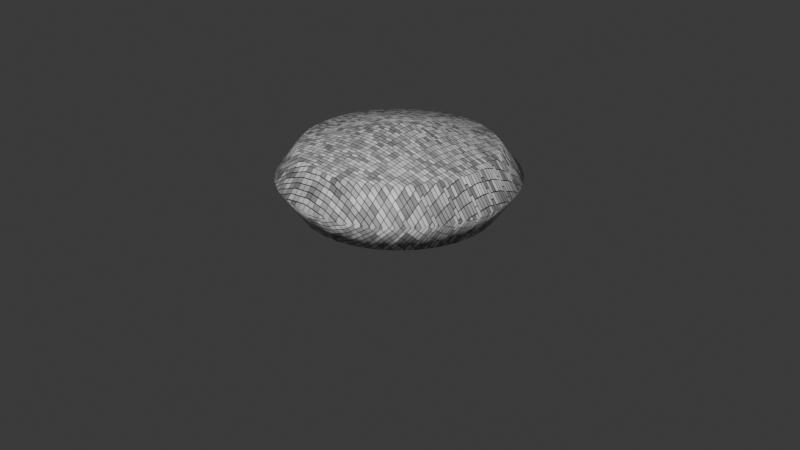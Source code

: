 # Source: Bublik.blend  (saved by Blender 4.0.36; exported with 4.5.12 LTS)
import bpy
from mathutils import Matrix  # noqa: F401  (used for matrix-valued properties, if any)

bpy.ops.wm.read_factory_settings(use_empty=True)
scene = bpy.context.scene
scene.name = 'Scene'

# ---- collections
col_collection = bpy.data.collections.new('Collection'); scene.collection.children.link(col_collection)

# ---- materials (node trees are filled in below, after node groups)
mat_x = bpy.data.materials.new('Материал')
mat_x.use_transparent_shadow = False

# ---- material node trees
mat_x.use_nodes = True; mat_x.node_tree.nodes.clear()
_N = mat_x.node_tree.nodes; _L = mat_x.node_tree.links
n0 = _N.new('ShaderNodeBsdfPrincipled'); n0.name = 'Принципиальный BSDF'; n0.location = (10, 300)
n0.inputs[3].default_value = 1.45
n1 = _N.new('ShaderNodeOutputMaterial'); n1.name = 'Вывод материала'; n1.location = (300, 300)
n2 = _N.new('ShaderNodeTexBrick'); n2.name = 'Текстура плитки'; n2.location = (-333, 203)
n2.offset_frequency = 1
n2.squash_frequency = 6
n2.squash = 0.93
n2.inputs[4].default_value = 17.0
_L.new(n0.outputs[0], n1.inputs[0])
_L.new(n2.outputs[0], n0.inputs[0])
n1.is_active_output = True

# ---- world
world_world = bpy.data.worlds.new('World'); scene.world = world_world
world_world.use_nodes = True; world_world.node_tree.nodes.clear()
_N = world_world.node_tree.nodes; _L = world_world.node_tree.links
n0 = _N.new('ShaderNodeOutputWorld'); n0.name = 'World Output'; n0.location = (300, 300)
n1 = _N.new('ShaderNodeBackground'); n1.name = 'Background'; n1.location = (10, 300)
n1.inputs[0].default_value = (0.05088, 0.05088, 0.05088, 1.0)
_L.new(n1.outputs[0], n0.inputs[0])
n0.is_active_output = True
world_world.color = (0.05088, 0.05088, 0.05088)
world_world.use_sun_shadow = False
world_world.sun_shadow_jitter_overblur = 0.0

# ---- cameras
cam_camera = bpy.data.cameras.new('Camera')
cam_camera.clip_end = 100.0
cam_camera.ortho_scale = 7.314

# ---- meshes
me_x = bpy.data.meshes.new('Конус')
me_x.from_pydata([(-2.869e-09, 1.237, -1.0), (0.2413, 1.213, -1.0), (0.4734, 1.143, -1.0), (0.6872, 1.029, -1.0), (0.8747, 0.8747, -1.0), (1.029, 0.6872, -1.0), (1.143, 0.4734, -1.0), (1.213, 0.2413, -1.0), (1.237, -3.531e-09, -1.0), (1.213, -0.2413, -1.0), (1.143, -0.4734, -1.0), (1.029, -0.6872, -1.0), (0.8747, -0.8747, -1.0), (0.6872, -1.029, -1.0), (0.4734, -1.143, -1.0), (0.2413, -1.213, -1.0), (-2.869e-09, -1.237, -1.0), (-0.2413, -1.213, -1.0), (-0.4734, -1.143, -1.0), (-0.6872, -1.029, -1.0), (-0.8747, -0.8747, -1.0), (-1.029, -0.6872, -1.0), (-1.143, -0.4734, -1.0), (-1.213, -0.2413, -1.0), (-1.237, -3.531e-09, -1.0), (-1.213, 0.2413, -1.0), (-1.143, 0.4734, -1.0), (-1.029, 0.6872, -1.0), (-0.8747, 0.8747, -1.0), (-0.6872, 1.029, -1.0), (-0.4734, 1.143, -1.0), (-0.2413, 1.213, -1.0), (1.024e-08, 1.49e-08, -1.597), (-2.637e-08, 1.0, -1.345), (0.1951, 0.9808, -1.345), (0.3827, 0.9239, -1.345), (0.5556, 0.8315, -1.345), (0.7071, 0.7071, -1.345), (0.8315, 0.5556, -1.345), (0.9239, 0.3827, -1.345), (0.9808, 0.1951, -1.345), (1.0, 0.0, -1.345), (0.9808, -0.1951, -1.345), (0.9239, -0.3827, -1.345), (0.8315, -0.5556, -1.345), (0.7071, -0.7071, -1.345), (0.5556, -0.8315, -1.345), (0.3827, -0.9239, -1.345), (0.1951, -0.9808, -1.345), (-2.637e-08, -1.0, -1.345), (-0.1951, -0.9808, -1.345), (-0.3827, -0.9239, -1.345), (-0.5556, -0.8315, -1.345), (-0.7071, -0.7071, -1.345), (-0.8315, -0.5556, -1.345), (-0.9239, -0.3827, -1.345), (-0.9808, -0.1951, -1.345), (-1.0, 0.0, -1.345), (-0.9808, 0.1951, -1.345), (-0.9239, 0.3827, -1.345), (-0.8315, 0.5556, -1.345), (-0.7071, 0.7071, -1.345), (-0.5556, 0.8315, -1.345), (-0.3827, 0.9239, -1.345), (-0.1951, 0.9808, -1.345), (0.0, 1.0, -0.693), (0.1951, 0.9808, -0.693), (0.3827, 0.9239, -0.693), (0.5556, 0.8315, -0.693), (0.7071, 0.7071, -0.693), (0.8315, 0.5556, -0.693), (0.9239, 0.3827, -0.693), (0.9808, 0.1951, -0.693), (1.0, 1.546e-08, -0.693), (0.9808, -0.1951, -0.693), (0.9239, -0.3827, -0.693), (0.8315, -0.5556, -0.693), (0.7071, -0.7071, -0.693), (0.5556, -0.8315, -0.693), (0.3827, -0.9239, -0.693), (0.1951, -0.9808, -0.693), (0.0, -1.0, -0.693), (-0.1951, -0.9808, -0.693), (-0.3827, -0.9239, -0.693), (-0.5556, -0.8315, -0.693), (-0.7071, -0.7071, -0.693), (-0.8315, -0.5556, -0.693), (-0.9239, -0.3827, -0.693), (-0.9808, -0.1951, -0.693), (-1.0, 1.546e-08, -0.693), (-0.9808, 0.1951, -0.693), (-0.9239, 0.3827, -0.693), (-0.8315, 0.5556, -0.693), (-0.7071, 0.7071, -0.693), (-0.5556, 0.8315, -0.693), (-0.3827, 0.9239, -0.693), (-0.1951, 0.9808, -0.693), (0.0, 1.546e-08, -0.4481)], [], [(21, 20, 85, 86), (14, 13, 78, 79), (1, 0, 65, 66), (7, 6, 71, 72), (27, 26, 91, 92), (20, 19, 84, 85), (13, 12, 77, 78), (6, 5, 70, 71), (26, 25, 90, 91), (19, 18, 83, 84), (12, 11, 76, 77), (0, 31, 96, 65), (5, 4, 69, 70), (25, 24, 89, 90), (18, 17, 82, 83), (11, 10, 75, 76), (31, 30, 95, 96), (4, 3, 68, 69), (24, 23, 88, 89), (17, 16, 81, 82), (10, 9, 74, 75), (30, 29, 94, 95), (3, 2, 67, 68), (23, 22, 87, 88), (16, 15, 80, 81), (9, 8, 73, 74), (29, 28, 93, 94), (2, 1, 66, 67), (22, 21, 86, 87), (15, 14, 79, 80), (27, 28, 61, 60), (8, 7, 72, 73), (28, 27, 92, 93), (33, 34, 35, 36, 37, 38, 39, 40, 41, 42, 43, 44, 45, 46, 47, 48, 49, 50, 51, 52, 53, 54, 55, 56, 57, 58, 59, 60, 61, 62, 63, 64), (7, 8, 41, 40), (14, 15, 48, 47), (21, 22, 55, 54), (1, 2, 35, 34), (28, 29, 62, 61), (8, 9, 42, 41), (15, 16, 49, 48), (22, 23, 56, 55), (2, 3, 36, 35), (29, 30, 63, 62), (9, 10, 43, 42), (16, 17, 50, 49), (23, 24, 57, 56), (3, 4, 37, 36), (30, 31, 64, 63), (10, 11, 44, 43), (17, 18, 51, 50), (24, 25, 58, 57), (4, 5, 38, 37), (31, 0, 33, 64), (11, 12, 45, 44), (18, 19, 52, 51), (25, 26, 59, 58), (5, 6, 39, 38), (12, 13, 46, 45), (19, 20, 53, 52), (26, 27, 60, 59), (6, 7, 40, 39), (0, 1, 34, 33), (13, 14, 47, 46), (20, 21, 54, 53), (65, 97, 66), (66, 97, 67), (67, 97, 68), (68, 97, 69), (69, 97, 70), (70, 97, 71), (71, 97, 72), (72, 97, 73), (73, 97, 74), (74, 97, 75), (75, 97, 76), (76, 97, 77), (77, 97, 78), (78, 97, 79), (79, 97, 80), (80, 97, 81), (81, 97, 82), (82, 97, 83), (83, 97, 84), (84, 97, 85), (85, 97, 86), (86, 97, 87), (87, 97, 88), (88, 97, 89), (89, 97, 90), (90, 97, 91), (91, 97, 92), (92, 97, 93), (93, 97, 94), (94, 97, 95), (95, 97, 96), (96, 97, 65), (32, 44, 45), (46, 32, 45), (32, 46, 47), (32, 47, 48), (44, 32, 43), (43, 32, 42), (32, 41, 42), (41, 32, 40), (32, 39, 40), (32, 38, 39), (38, 32, 37), (32, 36, 37), (36, 32, 35), (35, 32, 34), (32, 33, 34), (33, 32, 64), (32, 63, 64), (32, 62, 63), (62, 32, 61), (60, 32, 61), (60, 32, 59), (32, 58, 59), (32, 57, 58), (57, 32, 56), (32, 55, 56), (32, 54, 55), (54, 32, 53), (32, 52, 53), (52, 32, 51), (51, 32, 50), (32, 49, 50), (49, 32, 48)])
me_x.polygons.foreach_set('use_smooth', [True] * 129)
_uv = me_x.uv_layers.new(name='UVКарта')
_uv.uv.foreach_set('vector', [0.05045, 0.1167, 0.08029, 0.08029, 0.08029, 0.08029, 0.05045, 0.1167, 0.3418, 0.02827, 0.3833, 0.05045, 0.3833, 0.05045, 0.3418, 0.02827, 0.2968, 0.4854, 0.25, 0.49, 0.25, 0.49, 0.2968, 0.4854, 0.4854, 0.2968, 0.4717, 0.3418, 0.4717, 0.3418, 0.4854, 0.2968, 0.05045, 0.3833, 0.02827, 0.3418, 0.02827, 0.3418, 0.05045, 0.3833, 0.08029, 0.08029, 0.1167, 0.05045, 0.1167, 0.05045, 0.08029, 0.08029, 0.3833, 0.05045, 0.4197, 0.08029, 0.4197, 0.08029, 0.3833, 0.05045, 0.4717, 0.3418, 0.4496, 0.3833, 0.4496, 0.3833, 0.4717, 0.3418, 0.02827, 0.3418, 0.01461, 0.2968, 0.01461, 0.2968, 0.02827, 0.3418, 0.1167, 0.05045, 0.1582, 0.02827, 0.1582, 0.02827, 0.1167, 0.05045, 0.4197, 0.08029, 0.4496, 0.1167, 0.4496, 0.1167, 0.4197, 0.08029, 0.25, 0.49, 0.2032, 0.4854, 0.2032, 0.4854, 0.25, 0.49, 0.4496, 0.3833, 0.4197, 0.4197, 0.4197, 0.4197, 0.4496, 0.3833, 0.01461, 0.2968, 0.01, 0.25, 0.01, 0.25, 0.01461, 0.2968, 0.1582, 0.02827, 0.2032, 0.01461, 0.2032, 0.01461, 0.1582, 0.02827, 0.4496, 0.1167, 0.4717, 0.1582, 0.4717, 0.1582, 0.4496, 0.1167, 0.2032, 0.4854, 0.1582, 0.4717, 0.1582, 0.4717, 0.2032, 0.4854, 0.4197, 0.4197, 0.3833, 0.4496, 0.3833, 0.4496, 0.4197, 0.4197, 0.01, 0.25, 0.01461, 0.2032, 0.01461, 0.2032, 0.01, 0.25, 0.2032, 0.01461, 0.25, 0.01, 0.25, 0.01, 0.2032, 0.01461, 0.4717, 0.1582, 0.4854, 0.2032, 0.4854, 0.2032, 0.4717, 0.1582, 0.1582, 0.4717, 0.1167, 0.4496, 0.1167, 0.4496, 0.1582, 0.4717, 0.3833, 0.4496, 0.3418, 0.4717, 0.3418, 0.4717, 0.3833, 0.4496, 0.01461, 0.2032, 0.02827, 0.1582, 0.02827, 0.1582, 0.01461, 0.2032, 0.25, 0.01, 0.2968, 0.01461, 0.2968, 0.01461, 0.25, 0.01, 0.4854, 0.2032, 0.49, 0.25, 0.49, 0.25, 0.4854, 0.2032, 0.1167, 0.4496, 0.08029, 0.4197, 0.08029, 0.4197, 0.1167, 0.4496, 0.3418, 0.4717, 0.2968, 0.4854, 0.2968, 0.4854, 0.3418, 0.4717, 0.02827, 0.1582, 0.05045, 0.1167, 0.05045, 0.1167, 0.02827, 0.1582, 0.2968, 0.01461, 0.3418, 0.02827, 0.3418, 0.02827, 0.2968, 0.01461, 0.05045, 0.3833, 0.08029, 0.4197, 0.08029, 0.4197, 0.05045, 0.3833, 0.49, 0.25, 0.4854, 0.2968, 0.4854, 0.2968, 0.49, 0.25, 0.08029, 0.4197, 0.05045, 0.3833, 0.05045, 0.3833, 0.08029, 0.4197, 0.75, 0.49, 0.7968, 0.4854, 0.8418, 0.4717, 0.8833, 0.4496, 0.9197, 0.4197, 0.9496, 0.3833, 0.9717, 0.3418, 0.9854, 0.2968, 0.99, 0.25, 0.9854, 0.2032, 0.9717, 0.1582, 0.9496, 0.1167, 0.9197, 0.08029, 0.8833, 0.05045, 0.8418, 0.02827, 0.7968, 0.01461, 0.75, 0.01, 0.7032, 0.01461, 0.6582, 0.02827, 0.6167, 0.05045, 0.5803, 0.08029, 0.5504, 0.1167, 0.5283, 0.1582, 0.5146, 0.2032, 0.51, 0.25, 0.5146, 0.2968, 0.5283, 0.3418, 0.5504, 0.3833, 0.5803, 0.4197, 0.6167, 0.4496, 0.6582, 0.4717, 0.7032, 0.4854, 0.4854, 0.2968, 0.49, 0.25, 0.49, 0.25, 0.4854, 0.2968, 0.3418, 0.02827, 0.2968, 0.01461, 0.2968, 0.01461, 0.3418, 0.02827, 0.05045, 0.1167, 0.02827, 0.1582, 0.02827, 0.1582, 0.05045, 0.1167, 0.2968, 0.4854, 0.3418, 0.4717, 0.3418, 0.4717, 0.2968, 0.4854, 0.08029, 0.4197, 0.1167, 0.4496, 0.1167, 0.4496, 0.08029, 0.4197, 0.49, 0.25, 0.4854, 0.2032, 0.4854, 0.2032, 0.49, 0.25, 0.2968, 0.01461, 0.25, 0.01, 0.25, 0.01, 0.2968, 0.01461, 0.02827, 0.1582, 0.01461, 0.2032, 0.01461, 0.2032, 0.02827, 0.1582, 0.3418, 0.4717, 0.3833, 0.4496, 0.3833, 0.4496, 0.3418, 0.4717, 0.1167, 0.4496, 0.1582, 0.4717, 0.1582, 0.4717, 0.1167, 0.4496, 0.4854, 0.2032, 0.4717, 0.1582, 0.4717, 0.1582, 0.4854, 0.2032, 0.25, 0.01, 0.2032, 0.01461, 0.2032, 0.01461, 0.25, 0.01, 0.01461, 0.2032, 0.01, 0.25, 0.01, 0.25, 0.01461, 0.2032, 0.3833, 0.4496, 0.4197, 0.4197, 0.4197, 0.4197, 0.3833, 0.4496, 0.1582, 0.4717, 0.2032, 0.4854, 0.2032, 0.4854, 0.1582, 0.4717, 0.4717, 0.1582, 0.4496, 0.1167, 0.4496, 0.1167, 0.4717, 0.1582, 0.2032, 0.01461, 0.1582, 0.02827, 0.1582, 0.02827, 0.2032, 0.01461, 0.01, 0.25, 0.01461, 0.2968, 0.01461, 0.2968, 0.01, 0.25, 0.4197, 0.4197, 0.4496, 0.3833, 0.4496, 0.3833, 0.4197, 0.4197, 0.2032, 0.4854, 0.25, 0.49, 0.25, 0.49, 0.2032, 0.4854, 0.4496, 0.1167, 0.4197, 0.08029, 0.4197, 0.08029, 0.4496, 0.1167, 0.1582, 0.02827, 0.1167, 0.05045, 0.1167, 0.05045, 0.1582, 0.02827, 0.01461, 0.2968, 0.02827, 0.3418, 0.02827, 0.3418, 0.01461, 0.2968, 0.4496, 0.3833, 0.4717, 0.3418, 0.4717, 0.3418, 0.4496, 0.3833, 0.4197, 0.08029, 0.3833, 0.05045, 0.3833, 0.05045, 0.4197, 0.08029, 0.1167, 0.05045, 0.08029, 0.08029, 0.08029, 0.08029, 0.1167, 0.05045, 0.02827, 0.3418, 0.05045, 0.3833, 0.05045, 0.3833, 0.02827, 0.3418, 0.4717, 0.3418, 0.4854, 0.2968, 0.4854, 0.2968, 0.4717, 0.3418, 0.25, 0.49, 0.2968, 0.4854, 0.2968, 0.4854, 0.25, 0.49, 0.3833, 0.05045, 0.3418, 0.02827, 0.3418, 0.02827, 0.3833, 0.05045, 0.08029, 0.08029, 0.05045, 0.1167, 0.05045, 0.1167, 0.08029, 0.08029, 0.25, 0.49, 0.25, 0.25, 0.2968, 0.4854, 0.2968, 0.4854, 0.25, 0.25, 0.3418, 0.4717, 0.3418, 0.4717, 0.25, 0.25, 0.3833, 0.4496, 0.3833, 0.4496, 0.25, 0.25, 0.4197, 0.4197, 0.4197, 0.4197, 0.25, 0.25, 0.4496, 0.3833, 0.4496, 0.3833, 0.25, 0.25, 0.4717, 0.3418, 0.4717, 0.3418, 0.25, 0.25, 0.4854, 0.2968, 0.4854, 0.2968, 0.25, 0.25, 0.49, 0.25, 0.49, 0.25, 0.25, 0.25, 0.4854, 0.2032, 0.4854, 0.2032, 0.25, 0.25, 0.4717, 0.1582, 0.4717, 0.1582, 0.25, 0.25, 0.4496, 0.1167, 0.4496, 0.1167, 0.25, 0.25, 0.4197, 0.08029, 0.4197, 0.08029, 0.25, 0.25, 0.3833, 0.05045, 0.3833, 0.05045, 0.25, 0.25, 0.3418, 0.02827, 0.3418, 0.02827, 0.25, 0.25, 0.2968, 0.01461, 0.2968, 0.01461, 0.25, 0.25, 0.25, 0.01, 0.25, 0.01, 0.25, 0.25, 0.2032, 0.01461, 0.2032, 0.01461, 0.25, 0.25, 0.1582, 0.02827, 0.1582, 0.02827, 0.25, 0.25, 0.1167, 0.05045, 0.1167, 0.05045, 0.25, 0.25, 0.08029, 0.08029, 0.08029, 0.08029, 0.25, 0.25, 0.05045, 0.1167, 0.05045, 0.1167, 0.25, 0.25, 0.02827, 0.1582, 0.02827, 0.1582, 0.25, 0.25, 0.01461, 0.2032, 0.01461, 0.2032, 0.25, 0.25, 0.01, 0.25, 0.01, 0.25, 0.25, 0.25, 0.01461, 0.2968, 0.01461, 0.2968, 0.25, 0.25, 0.02827, 0.3418, 0.02827, 0.3418, 0.25, 0.25, 0.05045, 0.3833, 0.05045, 0.3833, 0.25, 0.25, 0.08029, 0.4197, 0.08029, 0.4197, 0.25, 0.25, 0.1167, 0.4496, 0.1167, 0.4496, 0.25, 0.25, 0.1582, 0.4717, 0.1582, 0.4717, 0.25, 0.25, 0.2032, 0.4854, 0.2032, 0.4854, 0.25, 0.25, 0.25, 0.49, 0.0, 0.0, 0.9496, 0.1167, 0.9197, 0.08029, 0.8833, 0.05045, 0.0, 0.0, 0.9197, 0.08029, 0.0, 0.0, 0.8833, 0.05045, 0.8418, 0.02827, 0.0, 0.0, 0.8418, 0.02827, 0.7968, 0.01461, 0.9496, 0.1167, 0.0, 0.0, 0.9717, 0.1582, 0.9717, 0.1582, 0.0, 0.0, 0.9854, 0.2032, 0.0, 0.0, 0.99, 0.25, 0.9854, 0.2032, 0.99, 0.25, 0.0, 0.0, 0.9854, 0.2968, 0.0, 0.0, 0.9717, 0.3418, 0.9854, 0.2968, 0.0, 0.0, 0.9496, 0.3833, 0.9717, 0.3418, 0.9496, 0.3833, 0.0, 0.0, 0.9197, 0.4197, 0.0, 0.0, 0.8833, 0.4496, 0.9197, 0.4197, 0.8833, 0.4496, 0.0, 0.0, 0.8418, 0.4717, 0.8418, 0.4717, 0.0, 0.0, 0.7968, 0.4854, 0.0, 0.0, 0.75, 0.49, 0.7968, 0.4854, 0.75, 0.49, 0.0, 0.0, 0.7032, 0.4854, 0.0, 0.0, 0.6582, 0.4717, 0.7032, 0.4854, 0.0, 0.0, 0.6167, 0.4496, 0.6582, 0.4717, 0.6167, 0.4496, 0.0, 0.0, 0.5803, 0.4197, 0.05045, 0.3833, 0.0, 0.0, 0.5803, 0.4197, 0.05045, 0.3833, 0.0, 0.0, 0.5283, 0.3418, 0.0, 0.0, 0.5146, 0.2968, 0.5283, 0.3418, 0.0, 0.0, 0.51, 0.25, 0.5146, 0.2968, 0.51, 0.25, 0.0, 0.0, 0.5146, 0.2032, 0.0, 0.0, 0.5283, 0.1582, 0.5146, 0.2032, 0.0, 0.0, 0.5504, 0.1167, 0.5283, 0.1582, 0.5504, 0.1167, 0.0, 0.0, 0.5803, 0.08029, 0.0, 0.0, 0.6167, 0.05045, 0.5803, 0.08029, 0.6167, 0.05045, 0.0, 0.0, 0.6582, 0.02827, 0.6582, 0.02827, 0.0, 0.0, 0.7032, 0.01461, 0.0, 0.0, 0.75, 0.01, 0.7032, 0.01461, 0.75, 0.01, 0.0, 0.0, 0.7968, 0.01461])
me_x.materials.append(mat_x)
me_x.update()

# ---- objects
ob_camera = bpy.data.objects.new('Camera', cam_camera)
ob_x = bpy.data.objects.new('Конус', me_x)

# ---- transforms, parenting, visibility, modifiers, constraints
ob_camera.location = (7.359, -6.926, 4.958)
ob_camera.rotation_euler = (1.109, 0.0, 0.8149)
ob_camera.lock_rotations_4d = False
ob_camera.empty_display_type = 'ARROWS'
ob_camera.color = (0.0, 0.0, 0.0, 0.0)
ob_camera.display_type = 'WIRE'
ob_camera.lineart.crease_threshold = 0.0
ob_x.location = (0.0, 0.0, 1.506)

# ---- collection membership
col_collection.objects.link(ob_camera)
col_collection.objects.link(ob_x)

# ---- scene / render settings (as saved in the file)
scene.camera = ob_camera
scene.frame_start = 1; scene.frame_end = 250; scene.frame_set(51)
scene.render.engine = 'BLENDER_EEVEE_NEXT'
scene.cycles.sampling_pattern = 'TABULATED_SOBOL'
bpy.context.view_layer.update()

# ---- added for rendering (the .blend has no usable light): sun
light_auto_sun = bpy.data.lights.new('AutoSun', 'SUN')
light_auto_sun.energy = 3.0
light_auto_sun.angle = 0.0523599
ob_auto_sun = bpy.data.objects.new('AutoSun', light_auto_sun)
scene.collection.objects.link(ob_auto_sun)
ob_auto_sun.rotation_euler = (0.872665, 0.174533, 0.523599)
bpy.context.view_layer.update()
